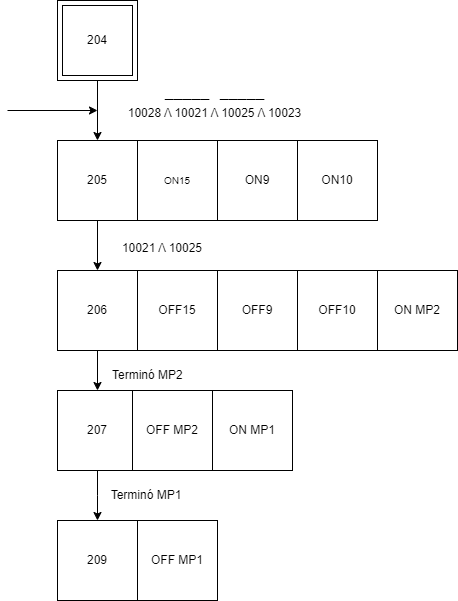

The diagram above was exported from draw.io. Its source (the exported page's mxGraphModel, read from the mxfile embedded in the PNG):
<mxGraphModel dx="712" dy="821" grid="1" gridSize="10" guides="1" tooltips="1" connect="1" arrows="1" fold="1" page="1" pageScale="1" pageWidth="827" pageHeight="1169" math="0" shadow="0">
  <root>
    <mxCell id="0" />
    <mxCell id="1" parent="0" />
    <mxCell id="b9zDrTIqc4y3jGq-T8Sl-10" style="edgeStyle=orthogonalEdgeStyle;rounded=0;orthogonalLoop=1;jettySize=auto;html=1;" parent="1" source="b9zDrTIqc4y3jGq-T8Sl-1" target="b9zDrTIqc4y3jGq-T8Sl-8" edge="1">
      <mxGeometry relative="1" as="geometry" />
    </mxCell>
    <mxCell id="b9zDrTIqc4y3jGq-T8Sl-1" value="205" style="whiteSpace=wrap;html=1;aspect=fixed;" parent="1" vertex="1">
      <mxGeometry x="130" y="140" width="80" height="80" as="geometry" />
    </mxCell>
    <mxCell id="b9zDrTIqc4y3jGq-T8Sl-2" value="&lt;span style=&quot;font-size: 10px;&quot;&gt;ON15&lt;/span&gt;" style="whiteSpace=wrap;html=1;aspect=fixed;" parent="1" vertex="1">
      <mxGeometry x="210" y="140" width="80" height="80" as="geometry" />
    </mxCell>
    <mxCell id="b9zDrTIqc4y3jGq-T8Sl-6" value="" style="edgeStyle=orthogonalEdgeStyle;rounded=0;orthogonalLoop=1;jettySize=auto;html=1;" parent="1" source="b9zDrTIqc4y3jGq-T8Sl-3" target="b9zDrTIqc4y3jGq-T8Sl-1" edge="1">
      <mxGeometry relative="1" as="geometry" />
    </mxCell>
    <mxCell id="b9zDrTIqc4y3jGq-T8Sl-3" value="" style="whiteSpace=wrap;html=1;aspect=fixed;" parent="1" vertex="1">
      <mxGeometry x="130" width="80" height="80" as="geometry" />
    </mxCell>
    <mxCell id="b9zDrTIqc4y3jGq-T8Sl-4" value="204" style="whiteSpace=wrap;html=1;aspect=fixed;" parent="1" vertex="1">
      <mxGeometry x="135" y="5" width="70" height="70" as="geometry" />
    </mxCell>
    <mxCell id="b9zDrTIqc4y3jGq-T8Sl-14" style="edgeStyle=orthogonalEdgeStyle;rounded=0;orthogonalLoop=1;jettySize=auto;html=1;entryX=0.5;entryY=0;entryDx=0;entryDy=0;" parent="1" source="b9zDrTIqc4y3jGq-T8Sl-8" target="b9zDrTIqc4y3jGq-T8Sl-13" edge="1">
      <mxGeometry relative="1" as="geometry" />
    </mxCell>
    <mxCell id="b9zDrTIqc4y3jGq-T8Sl-8" value="206" style="whiteSpace=wrap;html=1;aspect=fixed;" parent="1" vertex="1">
      <mxGeometry x="130" y="270" width="80" height="80" as="geometry" />
    </mxCell>
    <mxCell id="b9zDrTIqc4y3jGq-T8Sl-11" value="OFF15" style="whiteSpace=wrap;html=1;aspect=fixed;" parent="1" vertex="1">
      <mxGeometry x="210" y="270" width="80" height="80" as="geometry" />
    </mxCell>
    <mxCell id="b9zDrTIqc4y3jGq-T8Sl-18" style="edgeStyle=orthogonalEdgeStyle;rounded=0;orthogonalLoop=1;jettySize=auto;html=1;" parent="1" source="b9zDrTIqc4y3jGq-T8Sl-13" edge="1">
      <mxGeometry relative="1" as="geometry">
        <mxPoint x="170" y="520" as="targetPoint" />
      </mxGeometry>
    </mxCell>
    <mxCell id="b9zDrTIqc4y3jGq-T8Sl-13" value="207" style="whiteSpace=wrap;html=1;aspect=fixed;" parent="1" vertex="1">
      <mxGeometry x="130" y="390" width="80" height="80" as="geometry" />
    </mxCell>
    <mxCell id="b9zDrTIqc4y3jGq-T8Sl-15" value="OFF MP2" style="whiteSpace=wrap;html=1;aspect=fixed;" parent="1" vertex="1">
      <mxGeometry x="205" y="390" width="80" height="80" as="geometry" />
    </mxCell>
    <mxCell id="b9zDrTIqc4y3jGq-T8Sl-36" value="" style="endArrow=classic;html=1;rounded=0;" parent="1" edge="1">
      <mxGeometry width="50" height="50" relative="1" as="geometry">
        <mxPoint x="80" y="110" as="sourcePoint" />
        <mxPoint x="170" y="110" as="targetPoint" />
      </mxGeometry>
    </mxCell>
    <mxCell id="b9zDrTIqc4y3jGq-T8Sl-38" value="&lt;div&gt;10028 Λ 10021 Λ 10025 Λ 10023&lt;br/&gt;&lt;br&gt;&lt;/div&gt;" style="text;html=1;align=center;verticalAlign=middle;whiteSpace=wrap;rounded=0;" parent="1" vertex="1">
      <mxGeometry x="190" y="110" width="195" height="20" as="geometry" />
    </mxCell>
    <mxCell id="b9zDrTIqc4y3jGq-T8Sl-39" value="&lt;div&gt;10021 Λ 10025&lt;br/&gt;&lt;br&gt;&lt;/div&gt;" style="text;html=1;align=center;verticalAlign=middle;whiteSpace=wrap;rounded=0;" parent="1" vertex="1">
      <mxGeometry x="170" y="240" width="130" height="30" as="geometry" />
    </mxCell>
    <mxCell id="b9zDrTIqc4y3jGq-T8Sl-40" value="&lt;div&gt;Terminó MP2&amp;nbsp;&lt;br&gt;&lt;/div&gt;" style="text;html=1;align=center;verticalAlign=middle;whiteSpace=wrap;rounded=0;" parent="1" vertex="1">
      <mxGeometry x="172.5" y="360" width="97.5" height="30" as="geometry" />
    </mxCell>
    <mxCell id="b9zDrTIqc4y3jGq-T8Sl-50" value="OFF9" style="whiteSpace=wrap;html=1;aspect=fixed;" parent="1" vertex="1">
      <mxGeometry x="290" y="270" width="80" height="80" as="geometry" />
    </mxCell>
    <mxCell id="VyuP5A0vVTWLVUW1a96k-21" style="edgeStyle=none;curved=1;rounded=0;orthogonalLoop=1;jettySize=auto;html=1;exitX=1;exitY=1;exitDx=0;exitDy=0;fontSize=12;startSize=8;endSize=8;" edge="1" parent="1" source="b9zDrTIqc4y3jGq-T8Sl-38" target="b9zDrTIqc4y3jGq-T8Sl-38">
      <mxGeometry relative="1" as="geometry" />
    </mxCell>
    <mxCell id="VyuP5A0vVTWLVUW1a96k-22" style="edgeStyle=none;curved=1;rounded=0;orthogonalLoop=1;jettySize=auto;html=1;exitX=1;exitY=0.5;exitDx=0;exitDy=0;fontSize=12;startSize=8;endSize=8;" edge="1" parent="1" source="b9zDrTIqc4y3jGq-T8Sl-38" target="b9zDrTIqc4y3jGq-T8Sl-38">
      <mxGeometry relative="1" as="geometry" />
    </mxCell>
    <mxCell id="VyuP5A0vVTWLVUW1a96k-26" value="ON9" style="whiteSpace=wrap;html=1;aspect=fixed;" vertex="1" parent="1">
      <mxGeometry x="290" y="140" width="80" height="80" as="geometry" />
    </mxCell>
    <mxCell id="VyuP5A0vVTWLVUW1a96k-28" value="_____" style="text;html=1;align=center;verticalAlign=middle;whiteSpace=wrap;rounded=0;fontSize=16;" vertex="1" parent="1">
      <mxGeometry x="230" y="90" width="60" as="geometry" />
    </mxCell>
    <mxCell id="VyuP5A0vVTWLVUW1a96k-29" value="OFF10" style="whiteSpace=wrap;html=1;aspect=fixed;" vertex="1" parent="1">
      <mxGeometry x="370" y="270" width="80" height="80" as="geometry" />
    </mxCell>
    <mxCell id="VyuP5A0vVTWLVUW1a96k-30" value="209" style="whiteSpace=wrap;html=1;aspect=fixed;" vertex="1" parent="1">
      <mxGeometry x="130" y="520" width="80" height="80" as="geometry" />
    </mxCell>
    <mxCell id="VyuP5A0vVTWLVUW1a96k-31" value="_____" style="text;html=1;align=center;verticalAlign=middle;whiteSpace=wrap;rounded=0;fontSize=16;" vertex="1" parent="1">
      <mxGeometry x="285" y="90" width="60" as="geometry" />
    </mxCell>
    <mxCell id="VyuP5A0vVTWLVUW1a96k-32" value="&lt;div&gt;Terminó MP1&lt;br&gt;&lt;/div&gt;" style="text;html=1;align=center;verticalAlign=middle;whiteSpace=wrap;rounded=0;" vertex="1" parent="1">
      <mxGeometry x="170" y="480" width="97.5" height="30" as="geometry" />
    </mxCell>
    <mxCell id="VyuP5A0vVTWLVUW1a96k-33" value="ON10" style="whiteSpace=wrap;html=1;aspect=fixed;" vertex="1" parent="1">
      <mxGeometry x="370" y="140" width="80" height="80" as="geometry" />
    </mxCell>
    <mxCell id="VyuP5A0vVTWLVUW1a96k-34" value="ON MP2" style="whiteSpace=wrap;html=1;aspect=fixed;" vertex="1" parent="1">
      <mxGeometry x="450" y="270" width="80" height="80" as="geometry" />
    </mxCell>
    <mxCell id="VyuP5A0vVTWLVUW1a96k-35" value="ON MP1" style="whiteSpace=wrap;html=1;aspect=fixed;" vertex="1" parent="1">
      <mxGeometry x="285" y="390" width="80" height="80" as="geometry" />
    </mxCell>
    <mxCell id="VyuP5A0vVTWLVUW1a96k-36" value="OFF MP1" style="whiteSpace=wrap;html=1;aspect=fixed;" vertex="1" parent="1">
      <mxGeometry x="210" y="520" width="80" height="80" as="geometry" />
    </mxCell>
  </root>
</mxGraphModel>